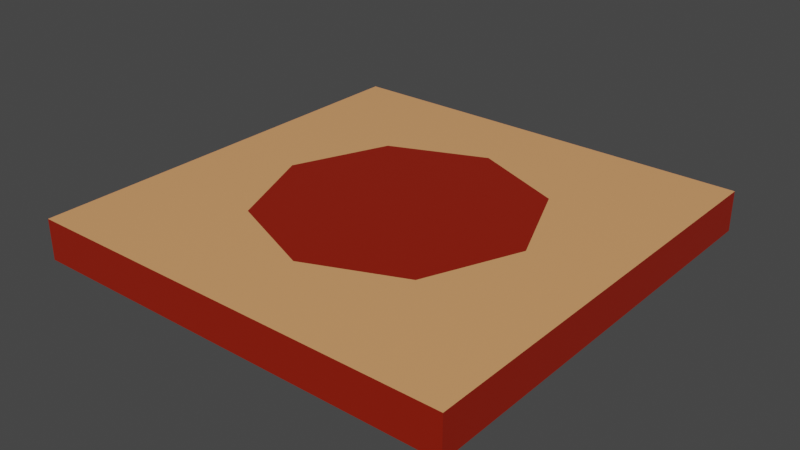 # Source: Pizza_box.blend  (saved by Blender 2.82.7; exported with 4.5.12 LTS)
import bpy
from mathutils import Matrix  # noqa: F401  (used for matrix-valued properties, if any)

bpy.ops.wm.read_factory_settings(use_empty=True)
scene = bpy.context.scene
scene.name = 'Scene'

# ---- collections
col_single_box = bpy.data.collections.new('Single Box'); scene.collection.children.link(col_single_box)

# ---- materials (node trees are filled in below, after node groups)
mat_material_013 = bpy.data.materials.new('Material.013')
mat_material_013.alpha_threshold = 0.0
mat_material_013.use_transparent_shadow = False
mat_material_013.line_color = (0.0, 0.0, 0.0, 1.0)
mat_material_012 = bpy.data.materials.new('Material.012')
mat_material_012.use_transparent_shadow = False

# ---- material node trees
mat_material_013.use_nodes = True; mat_material_013.node_tree.nodes.clear()
_N = mat_material_013.node_tree.nodes; _L = mat_material_013.node_tree.links
n0 = _N.new('ShaderNodeOutputMaterial'); n0.name = 'Material Output'; n0.location = (300, 300)
n1 = _N.new('ShaderNodeBsdfPrincipled'); n1.name = 'Principled BSDF'; n1.location = (10, 300)
n1.distribution = 'GGX'
n1.subsurface_method = 'BURLEY'
n1.inputs[0].default_value = (0.8, 0.366, 0.1495, 1.0)
n1.inputs[2].default_value = 0.4
n1.inputs[3].default_value = 1.45
n1.inputs[27].default_value = (0.0, 0.0, 0.0, 1.0)
n1.inputs[28].default_value = 1.0
_L.new(n1.outputs[0], n0.inputs[0])
n0.is_active_output = True
mat_material_012.use_nodes = True; mat_material_012.node_tree.nodes.clear()
_N = mat_material_012.node_tree.nodes; _L = mat_material_012.node_tree.links
n0 = _N.new('ShaderNodeOutputMaterial'); n0.name = 'Material Output'; n0.location = (300, 300)
n1 = _N.new('ShaderNodeBsdfPrincipled'); n1.name = 'Principled BSDF'; n1.location = (10, 300)
n1.distribution = 'GGX'
n1.subsurface_method = 'BURLEY'
n1.inputs[0].default_value = (0.293, 0.01073, 0.0, 1.0)
n1.inputs[3].default_value = 1.45
n1.inputs[27].default_value = (0.0, 0.0, 0.0, 1.0)
n1.inputs[28].default_value = 1.0
_L.new(n1.outputs[0], n0.inputs[0])
n0.is_active_output = True

# ---- world
world_world = bpy.data.worlds.new('World'); scene.world = world_world
world_world.use_nodes = True; world_world.node_tree.nodes.clear()
_N = world_world.node_tree.nodes; _L = world_world.node_tree.links
n0 = _N.new('ShaderNodeOutputWorld'); n0.name = 'World Output'; n0.location = (300, 300)
n1 = _N.new('ShaderNodeBackground'); n1.name = 'Background'; n1.location = (10, 300)
n1.inputs[0].default_value = (0.05088, 0.05088, 0.05088, 1.0)
_L.new(n1.outputs[0], n0.inputs[0])
n0.is_active_output = True
world_world.color = (0.05088, 0.05088, 0.05088)
world_world.use_sun_shadow = False
world_world.sun_shadow_jitter_overblur = 0.0

# ---- meshes
me_cube_011 = bpy.data.meshes.new('Cube.011')
me_cube_011.from_pydata([(1.0, 0.09338, -1.0), (1.0, -0.09339, -1.0), (1.0, 0.09339, 1.0), (1.0, -0.09338, 1.0), (-1.0, 0.09338, -1.0), (-1.0, -0.09339, -1.0), (-1.0, 0.09339, 1.0), (-1.0, -0.09338, 1.0), (0.6667, 0.09339, 1.0), (0.3333, 0.09339, 1.0), (-2.98e-08, 0.09339, 1.0), (-0.3333, 0.09339, 1.0), (-0.6667, 0.09339, 1.0), (1.0, 0.09339, -0.6667), (1.0, 0.09339, -0.3333), (1.0, 0.09339, -3.083e-07), (1.0, 0.09339, 0.3333), (1.0, 0.09339, 0.6667), (-1.0, 0.09339, 0.6667), (-1.0, 0.09339, 0.3333), (-1.0, 0.09339, -3.679e-07), (-1.0, 0.09339, -0.3333), (-1.0, 0.09339, -0.6667), (-0.6667, 0.09338, -1.0), (-0.3333, 0.09338, -1.0), (2.98e-08, 0.09338, -1.0), (0.3333, 0.09338, -1.0), (0.6667, 0.09338, -1.0), (0.6667, 0.09339, -0.6667), (0.6667, 0.09339, -0.3333), (0.6667, 0.09339, -3.083e-07), (0.6667, 0.09339, 0.3333), (0.6667, 0.09339, 0.6667), (0.3333, 0.09339, -0.6667), (0.4388, 0.09339, -0.4388), (0.6206, 0.09339, -2.732e-07), (0.4388, 0.09339, 0.4388), (0.3333, 0.09339, 0.6667), (1.987e-08, 0.09339, -0.6667), (2.542e-08, 0.09339, -0.6206), (4.04e-09, 0.09339, -3.233e-07), (-2.883e-08, 0.09339, 0.6206), (-1.987e-08, 0.09339, 0.6667), (-0.3333, 0.09339, -0.6667), (-0.4388, 0.09339, -0.4388), (-0.6206, 0.09339, -3.274e-07), (-0.4388, 0.09339, 0.4388), (-0.3333, 0.09339, 0.6667), (-0.6667, 0.09339, -0.6667), (-0.6667, 0.09339, -0.3333), (-0.6667, 0.09339, -3.083e-07), (-0.6667, 0.09339, 0.3333), (-0.6667, 0.09339, 0.6667)], [], [(11, 12, 7), (21, 22, 5), (16, 17, 3), (26, 27, 1), (28, 34, 29), (29, 35, 30), (35, 31, 30), (36, 32, 31), (33, 39, 34), (34, 40, 35), (40, 36, 35), (41, 37, 36), (43, 39, 38), (44, 40, 39), (40, 46, 41), (41, 47, 42), (48, 44, 43), (49, 45, 44), (45, 51, 46), (46, 52, 47), (3, 2, 8), (8, 9, 3), (12, 6, 7), (10, 11, 7), (9, 10, 7, 3), (7, 6, 18), (18, 19, 7), (22, 4, 5), (20, 21, 5), (8, 2, 17, 32), (19, 20, 5, 7), (1, 0, 13), (13, 14, 1), (17, 2, 3), (15, 16, 3), (14, 15, 3, 1), (5, 4, 23), (23, 24, 5), (27, 0, 1), (25, 26, 1), (19, 18, 52, 51), (48, 22, 21, 49), (20, 19, 51, 50), (24, 25, 1, 5), (28, 33, 34), (29, 34, 35), (35, 36, 31), (36, 37, 32), (33, 38, 39), (34, 39, 40), (40, 41, 36), (41, 42, 37), (43, 44, 39), (44, 45, 40), (40, 45, 46), (41, 46, 47), (48, 49, 44), (49, 50, 45), (45, 50, 51), (46, 51, 52), (42, 47, 11, 10), (30, 31, 16, 15), (27, 28, 13, 0), (47, 52, 12, 11), (27, 26, 33, 28), (6, 12, 52, 18), (21, 20, 50, 49), (10, 9, 37, 42), (48, 43, 24, 23), (17, 16, 31, 32), (22, 48, 23, 4), (43, 38, 25, 24), (7, 5, 1, 3), (28, 29, 14, 13), (15, 14, 29, 30), (32, 37, 9, 8), (38, 33, 26, 25)])
me_cube_011.polygons.foreach_set('material_index', [1, 1, 1, 1, 0, 0, 0, 0, 0, 1, 1, 0, 0, 1, 1, 0, 0, 0, 0, 0, 1, 1, 1, 1, 1, 1, 1, 1, 1, 0, 1, 1, 1, 1, 1, 1, 1, 1, 1, 1, 0, 0, 0, 1, 0, 0, 0, 0, 0, 1, 1, 0, 0, 1, 1, 0, 0, 0, 0, 0, 0, 0, 0, 0, 0, 0, 0, 0, 0, 0, 0, 0, 0, 0, 0, 0, 0])
_uv = me_cube_011.uv_layers.new(name='UVMap')
_uv.uv.foreach_set('vector', [0.7015, 0.4541, 0.6351, 0.4541, 0.5687, 0.4169, 0.6987, 0.3291, 0.6323, 0.3291, 0.5659, 0.2919, 0.7036, 0.07128, 0.6372, 0.07128, 0.5708, 0.03407, 0.7008, 0.1963, 0.6344, 0.1963, 0.568, 0.1591, 0.6487, 0.8972, 0.5932, 0.8417, 0.6487, 0.816, 0.6487, 0.816, 0.6375, 0.7348, 0.6487, 0.7348, 0.6375, 0.7348, 0.6487, 0.6536, 0.6487, 0.7348, 0.5932, 0.6279, 0.6487, 0.5724, 0.6487, 0.6536, 0.5675, 0.8972, 0.4863, 0.886, 0.5932, 0.8417, 0.5932, 0.8417, 0.4863, 0.7348, 0.6375, 0.7348, 0.4863, 0.7348, 0.5932, 0.6279, 0.6375, 0.7348, 0.4863, 0.5836, 0.5675, 0.5724, 0.5932, 0.6279, 0.4051, 0.8972, 0.4863, 0.886, 0.4863, 0.8972, 0.3794, 0.8417, 0.4863, 0.7348, 0.4863, 0.886, 0.4863, 0.7348, 0.3794, 0.6279, 0.4863, 0.5836, 0.4863, 0.5836, 0.4051, 0.5724, 0.4863, 0.5724, 0.3239, 0.8972, 0.3794, 0.8417, 0.4051, 0.8972, 0.3239, 0.816, 0.3351, 0.7348, 0.3794, 0.8417, 0.3351, 0.7348, 0.3239, 0.6536, 0.3794, 0.6279, 0.3794, 0.6279, 0.3239, 0.5724, 0.4051, 0.5724, 0.9671, 0.4169, 0.9671, 0.4541, 0.9007, 0.4541, 0.9007, 0.4541, 0.8343, 0.4541, 0.9671, 0.4169, 0.6351, 0.4541, 0.5687, 0.4541, 0.5687, 0.4169, 0.7679, 0.4541, 0.7015, 0.4541, 0.5687, 0.4169, 0.8343, 0.4541, 0.7679, 0.4541, 0.5687, 0.4169, 0.9671, 0.4169, 0.9644, 0.2919, 0.9644, 0.3291, 0.898, 0.3291, 0.898, 0.3291, 0.8316, 0.3291, 0.9644, 0.2919, 0.6323, 0.3291, 0.5659, 0.3291, 0.5659, 0.2919, 0.7651, 0.3291, 0.6987, 0.3291, 0.5659, 0.2919, 0.6487, 0.4911, 0.7299, 0.4911, 0.7299, 0.5724, 0.6487, 0.5724, 0.8316, 0.3291, 0.7651, 0.3291, 0.5659, 0.2919, 0.9644, 0.2919, 0.9692, 0.03407, 0.9692, 0.07128, 0.9028, 0.07128, 0.9028, 0.07128, 0.8364, 0.07128, 0.9692, 0.03407, 0.6372, 0.07128, 0.5708, 0.07128, 0.5708, 0.03407, 0.77, 0.07128, 0.7036, 0.07128, 0.5708, 0.03407, 0.8364, 0.07128, 0.77, 0.07128, 0.5708, 0.03407, 0.9692, 0.03407, 0.9665, 0.1591, 0.9665, 0.1963, 0.9001, 0.1963, 0.9001, 0.1963, 0.8337, 0.1963, 0.9665, 0.1591, 0.6344, 0.1963, 0.568, 0.1963, 0.568, 0.1591, 0.7673, 0.1963, 0.7008, 0.1963, 0.568, 0.1591, 0.2427, 0.6536, 0.2427, 0.5724, 0.3239, 0.5724, 0.3239, 0.6536, 0.3239, 0.8972, 0.2427, 0.8972, 0.2427, 0.816, 0.3239, 0.816, 0.2427, 0.7348, 0.2427, 0.6536, 0.3239, 0.6536, 0.3239, 0.7348, 0.8337, 0.1963, 0.7673, 0.1963, 0.568, 0.1591, 0.9665, 0.1591, 0.6487, 0.8972, 0.5675, 0.8972, 0.5932, 0.8417, 0.6487, 0.816, 0.5932, 0.8417, 0.6375, 0.7348, 0.6375, 0.7348, 0.5932, 0.6279, 0.6487, 0.6536, 0.5932, 0.6279, 0.5675, 0.5724, 0.6487, 0.5724, 0.5675, 0.8972, 0.4863, 0.8972, 0.4863, 0.886, 0.5932, 0.8417, 0.4863, 0.886, 0.4863, 0.7348, 0.4863, 0.7348, 0.4863, 0.5836, 0.5932, 0.6279, 0.4863, 0.5836, 0.4863, 0.5724, 0.5675, 0.5724, 0.4051, 0.8972, 0.3794, 0.8417, 0.4863, 0.886, 0.3794, 0.8417, 0.3351, 0.7348, 0.4863, 0.7348, 0.4863, 0.7348, 0.3351, 0.7348, 0.3794, 0.6279, 0.4863, 0.5836, 0.3794, 0.6279, 0.4051, 0.5724, 0.3239, 0.8972, 0.3239, 0.816, 0.3794, 0.8417, 0.3239, 0.816, 0.3239, 0.7348, 0.3351, 0.7348, 0.3351, 0.7348, 0.3239, 0.7348, 0.3239, 0.6536, 0.3794, 0.6279, 0.3239, 0.6536, 0.3239, 0.5724, 0.4863, 0.5724, 0.4051, 0.5724, 0.4051, 0.4911, 0.4863, 0.4911, 0.6487, 0.7348, 0.6487, 0.6536, 0.7299, 0.6536, 0.7299, 0.7348, 0.6487, 0.9784, 0.6487, 0.8972, 0.7299, 0.8972, 0.7299, 0.9784, 0.4051, 0.5724, 0.3239, 0.5724, 0.3239, 0.4911, 0.4051, 0.4911, 0.6487, 0.9784, 0.5675, 0.9784, 0.5675, 0.8972, 0.6487, 0.8972, 0.2427, 0.4911, 0.3239, 0.4911, 0.3239, 0.5724, 0.2427, 0.5724, 0.2427, 0.816, 0.2427, 0.7348, 0.3239, 0.7348, 0.3239, 0.816, 0.4863, 0.4911, 0.5675, 0.4911, 0.5675, 0.5724, 0.4863, 0.5724, 0.3239, 0.8972, 0.4051, 0.8972, 0.4051, 0.9784, 0.3239, 0.9784, 0.7299, 0.5724, 0.7299, 0.6536, 0.6487, 0.6536, 0.6487, 0.5724, 0.2427, 0.8972, 0.3239, 0.8972, 0.3239, 0.9784, 0.2427, 0.9784, 0.4051, 0.8972, 0.4863, 0.8972, 0.4863, 0.9784, 0.4051, 0.9784, 0.03744, 0.437, 0.03744, 0.03859, 0.4359, 0.03859, 0.4359, 0.437, 0.6487, 0.8972, 0.6487, 0.816, 0.7299, 0.816, 0.7299, 0.8972, 0.7299, 0.7348, 0.7299, 0.816, 0.6487, 0.816, 0.6487, 0.7348, 0.6487, 0.5724, 0.5675, 0.5724, 0.5675, 0.4911, 0.6487, 0.4911, 0.4863, 0.8972, 0.5675, 0.8972, 0.5675, 0.9784, 0.4863, 0.9784])
me_cube_011.materials.append(mat_material_013)
me_cube_011.materials.append(mat_material_012)
me_cube_011.use_remesh_preserve_volume = False
me_cube_011.use_remesh_preserve_attributes = False
me_cube_011.use_mirror_vertex_groups = False
me_cube_011.update()

# ---- objects
ob_cube_010 = bpy.data.objects.new('Cube.010', me_cube_011)

# ---- transforms, parenting, visibility, modifiers, constraints
ob_cube_010.location = (0.0, 0.0, 0.0)
ob_cube_010.rotation_euler = (1.571, -0.0, 0.0)
ob_cube_010.lock_rotations_4d = False
ob_cube_010.empty_display_type = 'ARROWS'
ob_cube_010.lineart.crease_threshold = 0.0

# ---- collection membership
col_single_box.objects.link(ob_cube_010)

# ---- scene / render settings (as saved in the file)
scene.frame_start = 1; scene.frame_end = 250; scene.frame_set(1)
scene.render.engine = 'BLENDER_EEVEE_NEXT'
scene.cycles.use_denoising = False
scene.cycles.samples = 128
scene.cycles.sampling_pattern = 'TABULATED_SOBOL'
scene.cycles.use_adaptive_sampling = False
scene.cycles.use_light_tree = False
scene.view_settings.view_transform = 'Filmic'
bpy.context.view_layer.update()

# ---- added for rendering (the .blend has no active camera and no usable light): camera, sun
cam_auto = bpy.data.cameras.new('AutoCamera')
cam_auto.lens = 50.0
cam_auto.sensor_width = 36.0
cam_auto.clip_end = 1000.0
ob_auto_camera = bpy.data.objects.new('AutoCamera', cam_auto)
scene.collection.objects.link(ob_auto_camera)
ob_auto_camera.location = (2.62263, -3.14716, 2.09811)
ob_auto_camera.rotation_euler = (1.09748, -7.21219e-08, 0.694738)
scene.camera = ob_auto_camera
light_auto_sun = bpy.data.lights.new('AutoSun', 'SUN')
light_auto_sun.energy = 3.0
light_auto_sun.angle = 0.0523599
ob_auto_sun = bpy.data.objects.new('AutoSun', light_auto_sun)
scene.collection.objects.link(ob_auto_sun)
ob_auto_sun.rotation_euler = (0.872665, 0.174533, 0.523599)
bpy.context.view_layer.update()
